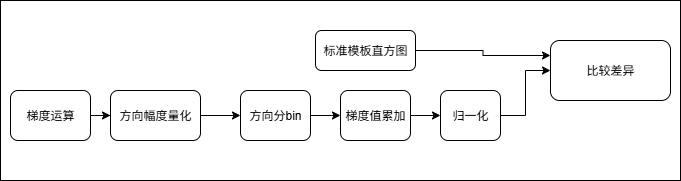

The diagram above was exported from draw.io. Its source (the exported page's mxGraphModel, read from the mxfile embedded in the PNG):
<mxGraphModel dx="1090" dy="699" grid="1" gridSize="10" guides="1" tooltips="1" connect="1" arrows="1" fold="1" page="1" pageScale="1" pageWidth="827" pageHeight="1169" math="0" shadow="0">
  <root>
    <mxCell id="0" />
    <mxCell id="1" parent="0" />
    <mxCell id="4fJ-d0WtR1GAlJEjB3If-25" value="" style="rounded=0;whiteSpace=wrap;html=1;" vertex="1" parent="1">
      <mxGeometry x="30" y="190" width="680" height="180" as="geometry" />
    </mxCell>
    <mxCell id="4fJ-d0WtR1GAlJEjB3If-18" style="edgeStyle=orthogonalEdgeStyle;rounded=0;orthogonalLoop=1;jettySize=auto;html=1;" edge="1" parent="1" source="4fJ-d0WtR1GAlJEjB3If-1" target="4fJ-d0WtR1GAlJEjB3If-17">
      <mxGeometry relative="1" as="geometry" />
    </mxCell>
    <mxCell id="4fJ-d0WtR1GAlJEjB3If-1" value="梯度运算" style="rounded=1;whiteSpace=wrap;html=1;" vertex="1" parent="1">
      <mxGeometry x="40" y="280" width="80" height="50" as="geometry" />
    </mxCell>
    <mxCell id="4fJ-d0WtR1GAlJEjB3If-13" style="edgeStyle=orthogonalEdgeStyle;rounded=0;orthogonalLoop=1;jettySize=auto;html=1;entryX=0;entryY=0.5;entryDx=0;entryDy=0;" edge="1" parent="1" source="4fJ-d0WtR1GAlJEjB3If-2" target="4fJ-d0WtR1GAlJEjB3If-3">
      <mxGeometry relative="1" as="geometry" />
    </mxCell>
    <mxCell id="4fJ-d0WtR1GAlJEjB3If-2" value="方向分bin" style="rounded=1;whiteSpace=wrap;html=1;" vertex="1" parent="1">
      <mxGeometry x="270" y="280" width="70" height="50" as="geometry" />
    </mxCell>
    <mxCell id="4fJ-d0WtR1GAlJEjB3If-14" style="edgeStyle=orthogonalEdgeStyle;rounded=0;orthogonalLoop=1;jettySize=auto;html=1;entryX=0;entryY=0.5;entryDx=0;entryDy=0;" edge="1" parent="1" source="4fJ-d0WtR1GAlJEjB3If-3" target="4fJ-d0WtR1GAlJEjB3If-7">
      <mxGeometry relative="1" as="geometry" />
    </mxCell>
    <mxCell id="4fJ-d0WtR1GAlJEjB3If-3" value="梯度值累加" style="rounded=1;whiteSpace=wrap;html=1;" vertex="1" parent="1">
      <mxGeometry x="370" y="280" width="70" height="50" as="geometry" />
    </mxCell>
    <mxCell id="4fJ-d0WtR1GAlJEjB3If-24" style="edgeStyle=orthogonalEdgeStyle;rounded=0;orthogonalLoop=1;jettySize=auto;html=1;exitX=1;exitY=0.5;exitDx=0;exitDy=0;" edge="1" parent="1" source="4fJ-d0WtR1GAlJEjB3If-7" target="4fJ-d0WtR1GAlJEjB3If-22">
      <mxGeometry relative="1" as="geometry" />
    </mxCell>
    <mxCell id="4fJ-d0WtR1GAlJEjB3If-7" value="归一化" style="rounded=1;whiteSpace=wrap;html=1;" vertex="1" parent="1">
      <mxGeometry x="470" y="280" width="60" height="50" as="geometry" />
    </mxCell>
    <mxCell id="4fJ-d0WtR1GAlJEjB3If-19" style="edgeStyle=orthogonalEdgeStyle;rounded=0;orthogonalLoop=1;jettySize=auto;html=1;" edge="1" parent="1" source="4fJ-d0WtR1GAlJEjB3If-17" target="4fJ-d0WtR1GAlJEjB3If-2">
      <mxGeometry relative="1" as="geometry" />
    </mxCell>
    <mxCell id="4fJ-d0WtR1GAlJEjB3If-17" value="方向幅度量化" style="rounded=1;whiteSpace=wrap;html=1;" vertex="1" parent="1">
      <mxGeometry x="140" y="280" width="90" height="50" as="geometry" />
    </mxCell>
    <mxCell id="4fJ-d0WtR1GAlJEjB3If-23" style="edgeStyle=orthogonalEdgeStyle;rounded=0;orthogonalLoop=1;jettySize=auto;html=1;entryX=0;entryY=0.25;entryDx=0;entryDy=0;" edge="1" parent="1" source="4fJ-d0WtR1GAlJEjB3If-21" target="4fJ-d0WtR1GAlJEjB3If-22">
      <mxGeometry relative="1" as="geometry" />
    </mxCell>
    <mxCell id="4fJ-d0WtR1GAlJEjB3If-21" value="标准模板直方图" style="rounded=1;whiteSpace=wrap;html=1;" vertex="1" parent="1">
      <mxGeometry x="345" y="220" width="100" height="40" as="geometry" />
    </mxCell>
    <mxCell id="4fJ-d0WtR1GAlJEjB3If-22" value="比较差异" style="rounded=1;whiteSpace=wrap;html=1;" vertex="1" parent="1">
      <mxGeometry x="580" y="230" width="120" height="60" as="geometry" />
    </mxCell>
  </root>
</mxGraphModel>